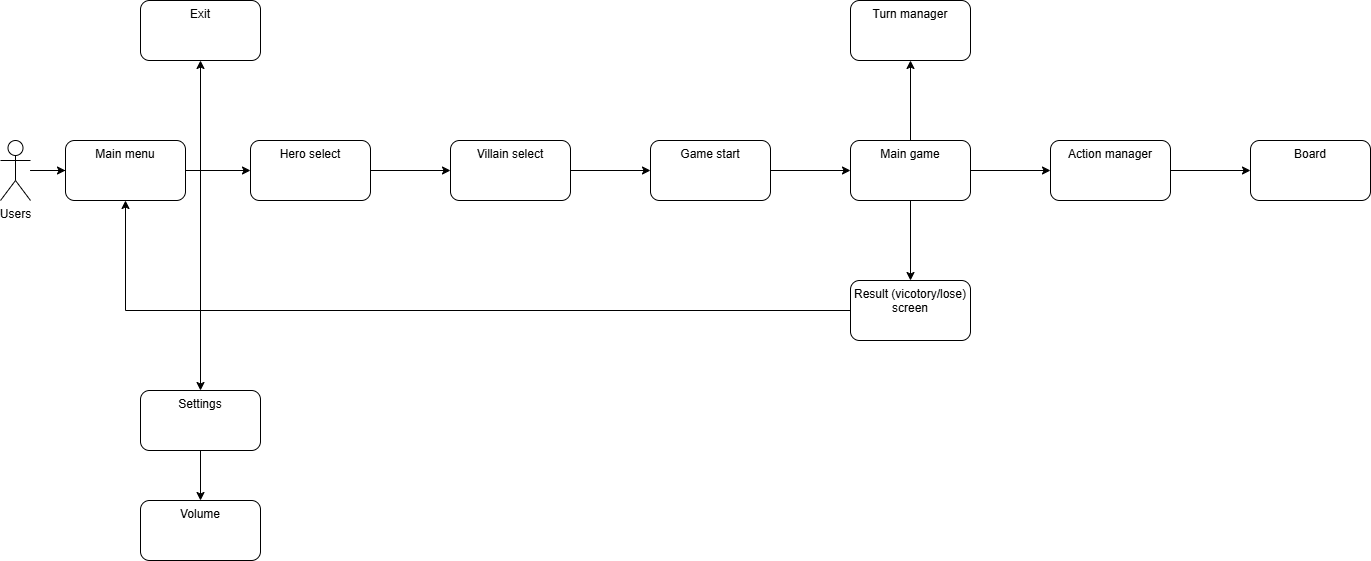

The diagram above was exported from draw.io. Its source (the exported page's mxGraphModel, read from the mxfile embedded in the PNG):
<mxGraphModel dx="2474" dy="839" grid="1" gridSize="10" guides="1" tooltips="1" connect="1" arrows="1" fold="1" page="1" pageScale="1" pageWidth="827" pageHeight="1169" math="0" shadow="0">
  <root>
    <mxCell id="0" />
    <mxCell id="1" parent="0" />
    <mxCell id="dG9Zax3f8gVwa8KKKB0P-15" value="" style="edgeStyle=orthogonalEdgeStyle;rounded=0;orthogonalLoop=1;jettySize=auto;html=1;" edge="1" parent="1" source="dG9Zax3f8gVwa8KKKB0P-1" target="dG9Zax3f8gVwa8KKKB0P-14">
      <mxGeometry relative="1" as="geometry" />
    </mxCell>
    <mxCell id="dG9Zax3f8gVwa8KKKB0P-17" value="" style="edgeStyle=orthogonalEdgeStyle;rounded=0;orthogonalLoop=1;jettySize=auto;html=1;" edge="1" parent="1" source="dG9Zax3f8gVwa8KKKB0P-1" target="dG9Zax3f8gVwa8KKKB0P-16">
      <mxGeometry relative="1" as="geometry" />
    </mxCell>
    <mxCell id="dG9Zax3f8gVwa8KKKB0P-19" value="" style="edgeStyle=orthogonalEdgeStyle;rounded=0;orthogonalLoop=1;jettySize=auto;html=1;" edge="1" parent="1" source="dG9Zax3f8gVwa8KKKB0P-1" target="dG9Zax3f8gVwa8KKKB0P-18">
      <mxGeometry relative="1" as="geometry" />
    </mxCell>
    <mxCell id="dG9Zax3f8gVwa8KKKB0P-35" value="" style="edgeStyle=orthogonalEdgeStyle;rounded=0;orthogonalLoop=1;jettySize=auto;html=1;" edge="1" parent="1" source="dG9Zax3f8gVwa8KKKB0P-1" target="dG9Zax3f8gVwa8KKKB0P-34">
      <mxGeometry relative="1" as="geometry" />
    </mxCell>
    <mxCell id="dG9Zax3f8gVwa8KKKB0P-1" value="Users" style="shape=umlActor;verticalLabelPosition=bottom;verticalAlign=top;html=1;outlineConnect=0;" vertex="1" parent="1">
      <mxGeometry x="-340" y="290" width="30" height="60" as="geometry" />
    </mxCell>
    <mxCell id="dG9Zax3f8gVwa8KKKB0P-21" value="" style="edgeStyle=orthogonalEdgeStyle;rounded=0;orthogonalLoop=1;jettySize=auto;html=1;" edge="1" parent="1" source="dG9Zax3f8gVwa8KKKB0P-14" target="dG9Zax3f8gVwa8KKKB0P-20">
      <mxGeometry relative="1" as="geometry" />
    </mxCell>
    <mxCell id="dG9Zax3f8gVwa8KKKB0P-14" value="Hero select" style="rounded=1;whiteSpace=wrap;html=1;verticalAlign=top;" vertex="1" parent="1">
      <mxGeometry x="-90" y="290" width="120" height="60" as="geometry" />
    </mxCell>
    <mxCell id="dG9Zax3f8gVwa8KKKB0P-25" value="" style="edgeStyle=orthogonalEdgeStyle;rounded=0;orthogonalLoop=1;jettySize=auto;html=1;" edge="1" parent="1" source="dG9Zax3f8gVwa8KKKB0P-16" target="dG9Zax3f8gVwa8KKKB0P-24">
      <mxGeometry relative="1" as="geometry" />
    </mxCell>
    <mxCell id="dG9Zax3f8gVwa8KKKB0P-16" value="Settings" style="rounded=1;whiteSpace=wrap;html=1;verticalAlign=top;" vertex="1" parent="1">
      <mxGeometry x="-200" y="540" width="120" height="60" as="geometry" />
    </mxCell>
    <mxCell id="dG9Zax3f8gVwa8KKKB0P-18" value="Exit" style="rounded=1;whiteSpace=wrap;html=1;verticalAlign=top;" vertex="1" parent="1">
      <mxGeometry x="-200" y="150" width="120" height="60" as="geometry" />
    </mxCell>
    <mxCell id="dG9Zax3f8gVwa8KKKB0P-23" value="" style="edgeStyle=orthogonalEdgeStyle;rounded=0;orthogonalLoop=1;jettySize=auto;html=1;" edge="1" parent="1" source="dG9Zax3f8gVwa8KKKB0P-20" target="dG9Zax3f8gVwa8KKKB0P-22">
      <mxGeometry relative="1" as="geometry" />
    </mxCell>
    <mxCell id="dG9Zax3f8gVwa8KKKB0P-20" value="Villain select" style="rounded=1;whiteSpace=wrap;html=1;verticalAlign=top;" vertex="1" parent="1">
      <mxGeometry x="110" y="290" width="120" height="60" as="geometry" />
    </mxCell>
    <mxCell id="dG9Zax3f8gVwa8KKKB0P-27" value="" style="edgeStyle=orthogonalEdgeStyle;rounded=0;orthogonalLoop=1;jettySize=auto;html=1;" edge="1" parent="1" source="dG9Zax3f8gVwa8KKKB0P-22" target="dG9Zax3f8gVwa8KKKB0P-26">
      <mxGeometry relative="1" as="geometry" />
    </mxCell>
    <mxCell id="dG9Zax3f8gVwa8KKKB0P-22" value="Game start" style="rounded=1;whiteSpace=wrap;html=1;verticalAlign=top;" vertex="1" parent="1">
      <mxGeometry x="310" y="290" width="120" height="60" as="geometry" />
    </mxCell>
    <mxCell id="dG9Zax3f8gVwa8KKKB0P-24" value="Volume" style="rounded=1;whiteSpace=wrap;html=1;verticalAlign=top;" vertex="1" parent="1">
      <mxGeometry x="-200" y="650" width="120" height="60" as="geometry" />
    </mxCell>
    <mxCell id="dG9Zax3f8gVwa8KKKB0P-29" value="" style="edgeStyle=orthogonalEdgeStyle;rounded=0;orthogonalLoop=1;jettySize=auto;html=1;" edge="1" parent="1" source="dG9Zax3f8gVwa8KKKB0P-26" target="dG9Zax3f8gVwa8KKKB0P-28">
      <mxGeometry relative="1" as="geometry" />
    </mxCell>
    <mxCell id="dG9Zax3f8gVwa8KKKB0P-31" value="" style="edgeStyle=orthogonalEdgeStyle;rounded=0;orthogonalLoop=1;jettySize=auto;html=1;" edge="1" parent="1" source="dG9Zax3f8gVwa8KKKB0P-26" target="dG9Zax3f8gVwa8KKKB0P-30">
      <mxGeometry relative="1" as="geometry" />
    </mxCell>
    <mxCell id="dG9Zax3f8gVwa8KKKB0P-37" value="" style="edgeStyle=orthogonalEdgeStyle;rounded=0;orthogonalLoop=1;jettySize=auto;html=1;" edge="1" parent="1" source="dG9Zax3f8gVwa8KKKB0P-26" target="dG9Zax3f8gVwa8KKKB0P-36">
      <mxGeometry relative="1" as="geometry" />
    </mxCell>
    <mxCell id="dG9Zax3f8gVwa8KKKB0P-26" value="Main game" style="rounded=1;whiteSpace=wrap;html=1;verticalAlign=top;" vertex="1" parent="1">
      <mxGeometry x="510" y="290" width="120" height="60" as="geometry" />
    </mxCell>
    <mxCell id="dG9Zax3f8gVwa8KKKB0P-28" value="Turn manager" style="rounded=1;whiteSpace=wrap;html=1;verticalAlign=top;" vertex="1" parent="1">
      <mxGeometry x="510" y="150" width="120" height="60" as="geometry" />
    </mxCell>
    <mxCell id="dG9Zax3f8gVwa8KKKB0P-33" value="" style="edgeStyle=orthogonalEdgeStyle;rounded=0;orthogonalLoop=1;jettySize=auto;html=1;" edge="1" parent="1" source="dG9Zax3f8gVwa8KKKB0P-30" target="dG9Zax3f8gVwa8KKKB0P-32">
      <mxGeometry relative="1" as="geometry" />
    </mxCell>
    <mxCell id="dG9Zax3f8gVwa8KKKB0P-30" value="Action manager" style="rounded=1;whiteSpace=wrap;html=1;verticalAlign=top;" vertex="1" parent="1">
      <mxGeometry x="710" y="290" width="120" height="60" as="geometry" />
    </mxCell>
    <mxCell id="dG9Zax3f8gVwa8KKKB0P-32" value="Board" style="rounded=1;whiteSpace=wrap;html=1;verticalAlign=top;" vertex="1" parent="1">
      <mxGeometry x="910" y="290" width="120" height="60" as="geometry" />
    </mxCell>
    <mxCell id="dG9Zax3f8gVwa8KKKB0P-34" value="Main menu" style="rounded=1;whiteSpace=wrap;html=1;verticalAlign=top;" vertex="1" parent="1">
      <mxGeometry x="-275" y="290" width="120" height="60" as="geometry" />
    </mxCell>
    <mxCell id="dG9Zax3f8gVwa8KKKB0P-39" style="edgeStyle=orthogonalEdgeStyle;rounded=0;orthogonalLoop=1;jettySize=auto;html=1;exitX=0;exitY=0.5;exitDx=0;exitDy=0;" edge="1" parent="1" source="dG9Zax3f8gVwa8KKKB0P-36" target="dG9Zax3f8gVwa8KKKB0P-34">
      <mxGeometry relative="1" as="geometry" />
    </mxCell>
    <mxCell id="dG9Zax3f8gVwa8KKKB0P-36" value="Result (vicotory/lose) screen" style="rounded=1;whiteSpace=wrap;html=1;verticalAlign=top;" vertex="1" parent="1">
      <mxGeometry x="510" y="430" width="120" height="60" as="geometry" />
    </mxCell>
  </root>
</mxGraphModel>